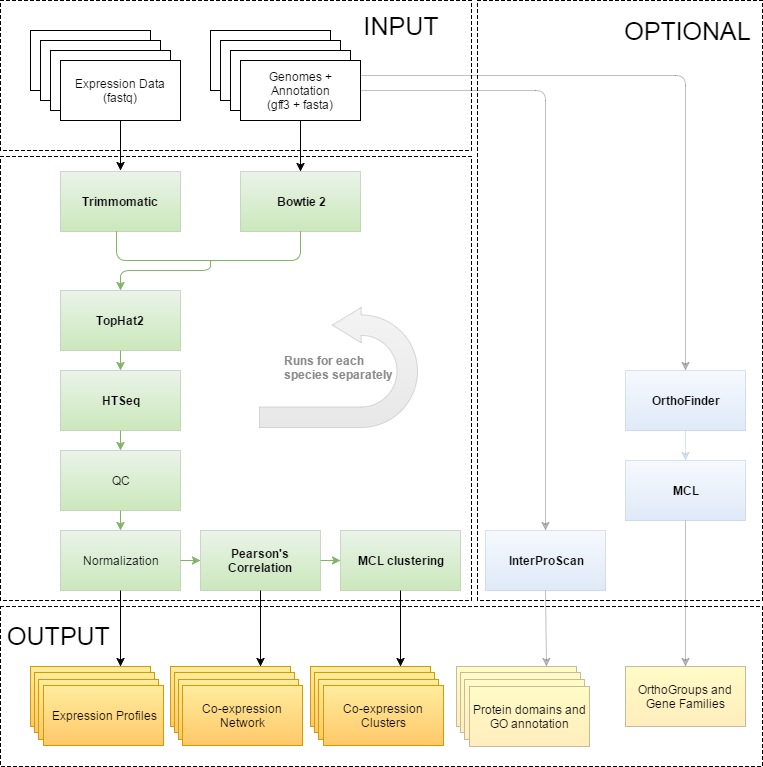

The diagram above was exported from draw.io. Its source (the exported page's mxGraphModel, read from the mxfile embedded in the PNG):
<mxGraphModel dx="1426" dy="696" grid="1" gridSize="10" guides="1" tooltips="1" connect="1" arrows="1" fold="1" page="1" pageScale="1" pageWidth="850" pageHeight="1100" background="#ffffff" math="0" shadow="0">
  <root>
    <mxCell id="0" />
    <mxCell id="1" parent="0" />
    <mxCell id="18" value="" style="rounded=0;whiteSpace=wrap;html=1;strokeColor=#000000;fillColor=#ffffff;dashed=1;" parent="1" vertex="1">
      <mxGeometry x="13" y="166" width="471" height="444" as="geometry" />
    </mxCell>
    <mxCell id="2c35bb687625bdd4-59" value="" style="rounded=0;whiteSpace=wrap;html=1;strokeColor=#000000;fillColor=#ffffff;dashed=1;" parent="1" vertex="1">
      <mxGeometry x="13" y="616" width="762" height="160" as="geometry" />
    </mxCell>
    <mxCell id="2" value="" style="rounded=0;whiteSpace=wrap;html=1;strokeColor=#000000;fillColor=#ffffff;dashed=1;" parent="1" vertex="1">
      <mxGeometry x="490" y="10" width="285" height="600" as="geometry" />
    </mxCell>
    <mxCell id="2c35bb687625bdd4-58" value="" style="rounded=0;whiteSpace=wrap;html=1;strokeColor=#000000;fillColor=#ffffff;dashed=1;" parent="1" vertex="1">
      <mxGeometry x="13" y="10" width="471" height="150" as="geometry" />
    </mxCell>
    <mxCell id="2c35bb687625bdd4-19" value="Bowtie 2" style="whiteSpace=wrap;html=1;plain-green;strokeColor=#A5B3A1;opacity=50;fontStyle=1" parent="1" vertex="1">
      <mxGeometry x="253" y="181" width="120" height="60" as="geometry" />
    </mxCell>
    <mxCell id="2c35bb687625bdd4-24" value="" style="endArrow=classic;html=1;exitX=0.5;exitY=1;" parent="1" source="2c35bb687625bdd4-17" edge="1">
      <mxGeometry width="50" height="50" relative="1" as="geometry">
        <mxPoint x="-17" y="60" as="sourcePoint" />
        <mxPoint x="133" y="180" as="targetPoint" />
      </mxGeometry>
    </mxCell>
    <mxCell id="2c35bb687625bdd4-25" style="edgeStyle=orthogonalEdgeStyle;rounded=0;html=1;exitX=0.5;exitY=1;entryX=0.5;entryY=0;jettySize=auto;orthogonalLoop=1;" parent="1" source="2c35bb687625bdd4-18" target="2c35bb687625bdd4-19" edge="1">
      <mxGeometry relative="1" as="geometry" />
    </mxCell>
    <mxCell id="2c35bb687625bdd4-26" value="Trimmomatic" style="whiteSpace=wrap;html=1;plain-green;strokeColor=#A5B3A1;opacity=50;fontStyle=1" parent="1" vertex="1">
      <mxGeometry x="73" y="181" width="120" height="60" as="geometry" />
    </mxCell>
    <mxCell id="2c35bb687625bdd4-27" value="" style="endArrow=none;html=1;edgeStyle=orthogonalEdgeStyle;entryX=0.5;entryY=1;endFill=0;plain-green" parent="1" target="2c35bb687625bdd4-19" edge="1">
      <mxGeometry width="50" height="50" relative="1" as="geometry">
        <mxPoint x="129" y="241" as="sourcePoint" />
        <mxPoint x="209" y="380" as="targetPoint" />
        <Array as="points">
          <mxPoint x="129" y="270" />
          <mxPoint x="313" y="270" />
        </Array>
      </mxGeometry>
    </mxCell>
    <mxCell id="2c35bb687625bdd4-28" value="" style="endArrow=classic;html=1;entryX=0.5;entryY=0;plain-green;edgeStyle=orthogonalEdgeStyle;" parent="1" target="2c35bb687625bdd4-29" edge="1">
      <mxGeometry width="50" height="50" relative="1" as="geometry">
        <mxPoint x="223" y="270" as="sourcePoint" />
        <mxPoint x="133" y="330" as="targetPoint" />
        <Array as="points">
          <mxPoint x="223" y="280" />
          <mxPoint x="133" y="280" />
        </Array>
      </mxGeometry>
    </mxCell>
    <mxCell id="2c35bb687625bdd4-29" value="TopHat2" style="whiteSpace=wrap;html=1;plain-green;strokeColor=#A5B3A1;opacity=50;fontStyle=1" parent="1" vertex="1">
      <mxGeometry x="73" y="300" width="120" height="60" as="geometry" />
    </mxCell>
    <mxCell id="2c35bb687625bdd4-30" value="HTSeq" style="whiteSpace=wrap;html=1;plain-green;strokeColor=#A5B3A1;opacity=50;fontStyle=1" parent="1" vertex="1">
      <mxGeometry x="73" y="380" width="120" height="60" as="geometry" />
    </mxCell>
    <mxCell id="2c35bb687625bdd4-31" value="QC" style="whiteSpace=wrap;html=1;plain-green;strokeColor=#A5B3A1;opacity=50;" parent="1" vertex="1">
      <mxGeometry x="73" y="460" width="120" height="60" as="geometry" />
    </mxCell>
    <mxCell id="2c35bb687625bdd4-32" value="" style="endArrow=classic;html=1;exitX=0.5;exitY=1;entryX=0.5;entryY=0;plain-green" parent="1" source="2c35bb687625bdd4-29" target="2c35bb687625bdd4-30" edge="1">
      <mxGeometry width="50" height="50" relative="1" as="geometry">
        <mxPoint x="-107" y="30" as="sourcePoint" />
        <mxPoint x="-57" y="-20" as="targetPoint" />
      </mxGeometry>
    </mxCell>
    <mxCell id="2c35bb687625bdd4-33" value="" style="endArrow=classic;html=1;exitX=0.5;exitY=1;plain-green" parent="1" source="2c35bb687625bdd4-30" target="2c35bb687625bdd4-31" edge="1">
      <mxGeometry width="50" height="50" relative="1" as="geometry">
        <mxPoint x="-107" y="30" as="sourcePoint" />
        <mxPoint x="-57" y="-20" as="targetPoint" />
      </mxGeometry>
    </mxCell>
    <mxCell id="2c35bb687625bdd4-34" value="Normalization" style="whiteSpace=wrap;html=1;plain-green;strokeColor=#A5B3A1;opacity=50;fontStyle=0" parent="1" vertex="1">
      <mxGeometry x="73" y="540" width="120" height="60" as="geometry" />
    </mxCell>
    <mxCell id="2c35bb687625bdd4-35" value="Pearson's Correlation" style="whiteSpace=wrap;html=1;plain-green;strokeColor=#A5B3A1;opacity=50;fontStyle=1" parent="1" vertex="1">
      <mxGeometry x="213" y="540" width="120" height="60" as="geometry" />
    </mxCell>
    <mxCell id="2c35bb687625bdd4-36" value="MCL clustering" style="whiteSpace=wrap;html=1;plain-green;strokeColor=#A5B3A1;opacity=50;fontStyle=1" parent="1" vertex="1">
      <mxGeometry x="353" y="540" width="120" height="60" as="geometry" />
    </mxCell>
    <mxCell id="2c35bb687625bdd4-40" value="" style="endArrow=classic;html=1;exitX=0.5;exitY=1;entryX=0.5;entryY=0;plain-green" parent="1" source="2c35bb687625bdd4-31" target="2c35bb687625bdd4-34" edge="1">
      <mxGeometry width="50" height="50" relative="1" as="geometry">
        <mxPoint x="-107" y="160" as="sourcePoint" />
        <mxPoint x="-57" y="110" as="targetPoint" />
      </mxGeometry>
    </mxCell>
    <mxCell id="2c35bb687625bdd4-41" value="" style="endArrow=classic;html=1;exitX=1;exitY=0.5;entryX=0;entryY=0.5;plain-green" parent="1" source="2c35bb687625bdd4-34" target="2c35bb687625bdd4-35" edge="1">
      <mxGeometry width="50" height="50" relative="1" as="geometry">
        <mxPoint x="-107" y="160" as="sourcePoint" />
        <mxPoint x="-57" y="110" as="targetPoint" />
      </mxGeometry>
    </mxCell>
    <mxCell id="2c35bb687625bdd4-42" value="" style="endArrow=classic;html=1;exitX=1;exitY=0.5;entryX=0;entryY=0.5;plain-green" parent="1" source="2c35bb687625bdd4-35" target="2c35bb687625bdd4-36" edge="1">
      <mxGeometry width="50" height="50" relative="1" as="geometry">
        <mxPoint x="-107" y="160" as="sourcePoint" />
        <mxPoint x="-57" y="110" as="targetPoint" />
      </mxGeometry>
    </mxCell>
    <mxCell id="2c35bb687625bdd4-44" value="" style="endArrow=classic;html=1;exitX=0.5;exitY=1;entryX=0.75;entryY=0;" parent="1" source="2c35bb687625bdd4-35" target="11" edge="1">
      <mxGeometry width="50" height="50" relative="1" as="geometry">
        <mxPoint x="-107" y="160" as="sourcePoint" />
        <mxPoint x="-57" y="110" as="targetPoint" />
      </mxGeometry>
    </mxCell>
    <mxCell id="2c35bb687625bdd4-45" value="" style="endArrow=classic;html=1;exitX=0.5;exitY=1;entryX=0.75;entryY=0;" parent="1" source="2c35bb687625bdd4-36" target="14" edge="1">
      <mxGeometry width="50" height="50" relative="1" as="geometry">
        <mxPoint x="413.20000000000005" y="600" as="sourcePoint" />
        <mxPoint x="430" y="680" as="targetPoint" />
      </mxGeometry>
    </mxCell>
    <mxCell id="2c35bb687625bdd4-46" value="InterProScan" style="whiteSpace=wrap;html=1;plain-blue;opacity=25;fontStyle=1" parent="1" vertex="1">
      <mxGeometry x="498" y="540" width="120" height="60" as="geometry" />
    </mxCell>
    <mxCell id="2c35bb687625bdd4-48" value="" style="endArrow=classic;html=1;exitX=0.5;exitY=1;opacity=25;entryX=0.75;entryY=0;" parent="1" source="2c35bb687625bdd4-46" target="19" edge="1">
      <mxGeometry x="558" y="600" width="50" height="50" as="geometry">
        <mxPoint x="38" y="160" as="sourcePoint" />
        <mxPoint x="88" y="110" as="targetPoint" />
      </mxGeometry>
    </mxCell>
    <mxCell id="2c35bb687625bdd4-49" value="MCL" style="whiteSpace=wrap;html=1;plain-blue;opacity=25;fontStyle=1" parent="1" vertex="1">
      <mxGeometry x="638" y="470" width="120" height="60" as="geometry" />
    </mxCell>
    <mxCell id="2c35bb687625bdd4-50" value="OrthoGroups and Gene Families" style="whiteSpace=wrap;html=1;plain-orange;fillColor=#FFFBC7;gradientColor=#FFEDBD;strokeColor=#C7B999;" parent="1" vertex="1">
      <mxGeometry x="638" y="676" width="120" height="60" as="geometry" />
    </mxCell>
    <mxCell id="2c35bb687625bdd4-51" value="" style="endArrow=classic;html=1;exitX=0.5;exitY=1;entryX=0.5;entryY=0;opacity=25;" parent="1" source="2c35bb687625bdd4-49" target="2c35bb687625bdd4-50" edge="1">
      <mxGeometry x="698" y="600" width="50" height="50" as="geometry">
        <mxPoint x="178" y="160" as="sourcePoint" />
        <mxPoint x="228" y="110" as="targetPoint" />
      </mxGeometry>
    </mxCell>
    <mxCell id="2c35bb687625bdd4-52" value="OrthoFinder" style="whiteSpace=wrap;html=1;plain-blue;opacity=25;fontStyle=1" parent="1" vertex="1">
      <mxGeometry x="638" y="380" width="120" height="60" as="geometry" />
    </mxCell>
    <mxCell id="2c35bb687625bdd4-53" value="" style="endArrow=classic;html=1;exitX=0.5;exitY=1;entryX=0.5;entryY=0;plain-blue;opacity=25;" parent="1" source="2c35bb687625bdd4-52" target="2c35bb687625bdd4-49" edge="1">
      <mxGeometry width="50" height="50" relative="1" as="geometry">
        <mxPoint x="-42" y="140" as="sourcePoint" />
        <mxPoint x="8" y="90" as="targetPoint" />
      </mxGeometry>
    </mxCell>
    <mxCell id="2c35bb687625bdd4-54" value="" style="endArrow=classic;html=1;exitX=1;exitY=0.5;entryX=0.5;entryY=0;edgeStyle=orthogonalEdgeStyle;opacity=25;" parent="1" source="2c35bb687625bdd4-18" target="2c35bb687625bdd4-46" edge="1">
      <mxGeometry width="50" height="50" relative="1" as="geometry">
        <mxPoint x="-47" y="70" as="sourcePoint" />
        <mxPoint x="3" y="20" as="targetPoint" />
      </mxGeometry>
    </mxCell>
    <mxCell id="2c35bb687625bdd4-55" value="" style="endArrow=classic;html=1;exitX=1;exitY=0.25;entryX=0.5;entryY=0;edgeStyle=orthogonalEdgeStyle;opacity=25;" parent="1" source="2c35bb687625bdd4-18" target="2c35bb687625bdd4-52" edge="1">
      <mxGeometry width="50" height="50" relative="1" as="geometry">
        <mxPoint x="-47" y="70" as="sourcePoint" />
        <mxPoint x="3" y="20" as="targetPoint" />
      </mxGeometry>
    </mxCell>
    <mxCell id="2c35bb687625bdd4-56" value="" style="group" parent="1" vertex="1" connectable="0">
      <mxGeometry x="43" y="40" width="150" height="90" as="geometry" />
    </mxCell>
    <mxCell id="2c35bb687625bdd4-1" value="" style="whiteSpace=wrap;html=1;" parent="2c35bb687625bdd4-56" vertex="1">
      <mxGeometry width="120" height="60" as="geometry" />
    </mxCell>
    <mxCell id="2c35bb687625bdd4-2" value="" style="whiteSpace=wrap;html=1;" parent="2c35bb687625bdd4-56" vertex="1">
      <mxGeometry x="10" y="10" width="120" height="60" as="geometry" />
    </mxCell>
    <mxCell id="2c35bb687625bdd4-3" value="" style="whiteSpace=wrap;html=1;" parent="2c35bb687625bdd4-56" vertex="1">
      <mxGeometry x="20" y="20" width="120" height="60" as="geometry" />
    </mxCell>
    <mxCell id="2c35bb687625bdd4-4" value="" style="whiteSpace=wrap;html=1;" parent="2c35bb687625bdd4-56" vertex="1">
      <mxGeometry x="30" y="30" width="120" height="60" as="geometry" />
    </mxCell>
    <mxCell id="2c35bb687625bdd4-17" value="Expression Data (fastq)" style="text;html=1;strokeColor=none;fillColor=none;align=center;verticalAlign=middle;whiteSpace=wrap;overflow=hidden;" parent="2c35bb687625bdd4-56" vertex="1">
      <mxGeometry x="30" y="30" width="120" height="60" as="geometry" />
    </mxCell>
    <mxCell id="2c35bb687625bdd4-57" value="" style="group" parent="1" vertex="1" connectable="0">
      <mxGeometry x="223" y="40" width="150" height="90" as="geometry" />
    </mxCell>
    <mxCell id="2c35bb687625bdd4-5" value="" style="whiteSpace=wrap;html=1;" parent="2c35bb687625bdd4-57" vertex="1">
      <mxGeometry width="120" height="60" as="geometry" />
    </mxCell>
    <mxCell id="2c35bb687625bdd4-6" value="" style="whiteSpace=wrap;html=1;" parent="2c35bb687625bdd4-57" vertex="1">
      <mxGeometry x="10" y="10" width="120" height="60" as="geometry" />
    </mxCell>
    <mxCell id="2c35bb687625bdd4-7" value="" style="whiteSpace=wrap;html=1;" parent="2c35bb687625bdd4-57" vertex="1">
      <mxGeometry x="20" y="20" width="120" height="60" as="geometry" />
    </mxCell>
    <mxCell id="2c35bb687625bdd4-8" value="" style="whiteSpace=wrap;html=1;" parent="2c35bb687625bdd4-57" vertex="1">
      <mxGeometry x="30" y="30" width="120" height="60" as="geometry" />
    </mxCell>
    <mxCell id="2c35bb687625bdd4-18" value="Genomes + Annotation&lt;br&gt;(gff3 + fasta)" style="text;html=1;strokeColor=none;fillColor=none;align=center;verticalAlign=middle;whiteSpace=wrap;overflow=hidden;" parent="2c35bb687625bdd4-57" vertex="1">
      <mxGeometry x="30" y="30" width="120" height="60" as="geometry" />
    </mxCell>
    <mxCell id="2c35bb687625bdd4-61" value="&lt;font style=&quot;font-size: 25px&quot;&gt;INPUT&lt;/font&gt;" style="text;html=1;strokeColor=none;fillColor=none;align=center;verticalAlign=middle;whiteSpace=wrap;overflow=hidden;rounded=0;comic=0;" parent="1" vertex="1">
      <mxGeometry x="368" y="10" width="90" height="50" as="geometry" />
    </mxCell>
    <mxCell id="2c35bb687625bdd4-62" value="&lt;font style=&quot;font-size: 25px&quot;&gt;OUTPUT&lt;/font&gt;" style="text;html=1;strokeColor=none;fillColor=none;align=center;verticalAlign=middle;whiteSpace=wrap;overflow=hidden;rounded=0;comic=0;" parent="1" vertex="1">
      <mxGeometry x="16" y="620" width="110" height="50" as="geometry" />
    </mxCell>
    <mxCell id="4" value="&lt;span style=&quot;font-size: 25px&quot;&gt;OPTIONAL&lt;/span&gt;" style="text;html=1;strokeColor=none;fillColor=none;align=center;verticalAlign=middle;whiteSpace=wrap;overflow=hidden;rounded=0;comic=0;" parent="1" vertex="1">
      <mxGeometry x="632" y="15" width="136" height="50" as="geometry" />
    </mxCell>
    <mxCell id="2c35bb687625bdd4-43" value="" style="endArrow=classic;html=1;exitX=0.5;exitY=1;entryX=0.75;entryY=0;" parent="1" source="2c35bb687625bdd4-34" target="10" edge="1">
      <mxGeometry width="50" height="50" relative="1" as="geometry">
        <mxPoint x="-107" y="160" as="sourcePoint" />
        <mxPoint x="-57" y="110" as="targetPoint" />
      </mxGeometry>
    </mxCell>
    <mxCell id="22" value="" style="group" parent="1" vertex="1" connectable="0">
      <mxGeometry x="469" y="676.0000000000001" width="133" height="81" as="geometry" />
    </mxCell>
    <mxCell id="19" value="" style="whiteSpace=wrap;html=1;plain-orange;fillColor=#FFFBC7;gradientColor=#FFEDBD;strokeColor=#C7B999;" parent="22" vertex="1">
      <mxGeometry width="120" height="60" as="geometry" />
    </mxCell>
    <mxCell id="20" value="" style="whiteSpace=wrap;html=1;plain-orange;fillColor=#FFFBC7;gradientColor=#FFEDBD;strokeColor=#C7B999;" parent="22" vertex="1">
      <mxGeometry x="4" y="6" width="120" height="60" as="geometry" />
    </mxCell>
    <mxCell id="21" value="" style="whiteSpace=wrap;html=1;plain-orange;fillColor=#FFFBC7;gradientColor=#FFEDBD;strokeColor=#C7B999;" parent="22" vertex="1">
      <mxGeometry x="8" y="13" width="120" height="60" as="geometry" />
    </mxCell>
    <mxCell id="2c35bb687625bdd4-47" value="Protein domains and GO annotation" style="whiteSpace=wrap;html=1;plain-orange;fillColor=#FFFBC7;gradientColor=#FFEDBD;strokeColor=#C7B999;" parent="22" vertex="1">
      <mxGeometry x="13" y="20" width="120" height="60" as="geometry" />
    </mxCell>
    <mxCell id="23" value="" style="group" parent="1" vertex="1" connectable="0">
      <mxGeometry x="323" y="676" width="133" height="80" as="geometry" />
    </mxCell>
    <mxCell id="14" value="" style="whiteSpace=wrap;html=1;plain-orange;fillColor=#FFEC9E;gradientColor=#FFC869;" parent="23" vertex="1">
      <mxGeometry width="120" height="60" as="geometry" />
    </mxCell>
    <mxCell id="15" value="" style="whiteSpace=wrap;html=1;plain-orange;fillColor=#FFEC9E;gradientColor=#FFC869;" parent="23" vertex="1">
      <mxGeometry x="4" y="6" width="120" height="60" as="geometry" />
    </mxCell>
    <mxCell id="16" value="" style="whiteSpace=wrap;html=1;plain-orange;fillColor=#FFEC9E;gradientColor=#FFC869;" parent="23" vertex="1">
      <mxGeometry x="8" y="13" width="120" height="60" as="geometry" />
    </mxCell>
    <mxCell id="2c35bb687625bdd4-39" value="Co-expression Clusters" style="whiteSpace=wrap;html=1;plain-orange;fillColor=#FFEC9E;gradientColor=#FFC869;" parent="23" vertex="1">
      <mxGeometry x="13" y="19" width="120" height="60" as="geometry" />
    </mxCell>
    <mxCell id="24" value="" style="group" parent="1" vertex="1" connectable="0">
      <mxGeometry x="183" y="676.0000000000001" width="132" height="80" as="geometry" />
    </mxCell>
    <mxCell id="11" value="" style="whiteSpace=wrap;html=1;plain-orange;fillColor=#FFEC9E;gradientColor=#FFC869;" parent="24" vertex="1">
      <mxGeometry width="120" height="60" as="geometry" />
    </mxCell>
    <mxCell id="12" value="" style="whiteSpace=wrap;html=1;plain-orange;fillColor=#FFEC9E;gradientColor=#FFC869;" parent="24" vertex="1">
      <mxGeometry x="4" y="6" width="120" height="60" as="geometry" />
    </mxCell>
    <mxCell id="13" value="" style="whiteSpace=wrap;html=1;plain-orange;fillColor=#FFEC9E;gradientColor=#FFC869;" parent="24" vertex="1">
      <mxGeometry x="8" y="13" width="120" height="60" as="geometry" />
    </mxCell>
    <mxCell id="2c35bb687625bdd4-38" value="Co-expression Network" style="whiteSpace=wrap;html=1;plain-orange;fillColor=#FFEC9E;gradientColor=#FFC869;" parent="24" vertex="1">
      <mxGeometry x="12" y="19" width="120" height="60" as="geometry" />
    </mxCell>
    <mxCell id="25" value="" style="group" parent="1" vertex="1" connectable="0">
      <mxGeometry x="43" y="676.0000000000001" width="133" height="80" as="geometry" />
    </mxCell>
    <mxCell id="10" value="" style="whiteSpace=wrap;html=1;plain-orange;fillColor=#FFEC9E;gradientColor=#FFC869;" parent="25" vertex="1">
      <mxGeometry width="120" height="60" as="geometry" />
    </mxCell>
    <mxCell id="9" value="" style="whiteSpace=wrap;html=1;plain-orange;fillColor=#FFEC9E;gradientColor=#FFC869;" parent="25" vertex="1">
      <mxGeometry x="4" y="6" width="120" height="60" as="geometry" />
    </mxCell>
    <mxCell id="8" value="" style="whiteSpace=wrap;html=1;plain-orange;fillColor=#FFEC9E;gradientColor=#FFC869;" parent="25" vertex="1">
      <mxGeometry x="8" y="13" width="120" height="60" as="geometry" />
    </mxCell>
    <mxCell id="2c35bb687625bdd4-37" value="Expression Profiles" style="whiteSpace=wrap;html=1;plain-orange;fillColor=#FFEC9E;gradientColor=#FFC869;" parent="25" vertex="1">
      <mxGeometry x="13" y="19" width="120" height="60" as="geometry" />
    </mxCell>
    <mxCell id="26" value="&lt;div style=&quot;text-align: left&quot;&gt;&lt;font color=&quot;#8a8a8a&quot;&gt;Runs for each&lt;/font&gt;&lt;/div&gt;&lt;div style=&quot;text-align: left&quot;&gt;&lt;font color=&quot;#8a8a8a&quot;&gt;species separately&lt;/font&gt;&lt;/div&gt;" style="html=1;align=center;verticalAlign=middle;shape=mxgraph.arrows2.uTurnArrow;dy=10.27;arrowHead=35.29;dx2=28.9;comic=0;strokeColor=#B3B3B3;fillColor=#E8E8E8;gradientColor=#D0D0D0;fontStyle=1;opacity=50;flipV=0;flipH=1;" parent="1" vertex="1">
      <mxGeometry x="272" y="317" width="158" height="120" as="geometry" />
    </mxCell>
  </root>
</mxGraphModel>